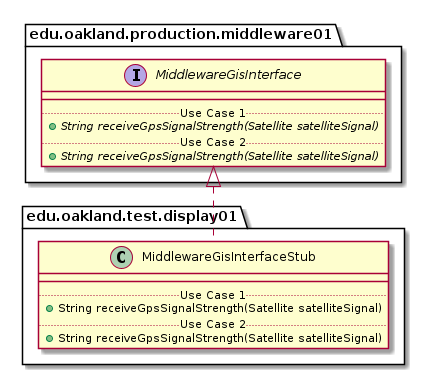

The diagram above was rendered by PlantUML. Its source (embedded in the PNG):
@startuml MiddlewareGisInterfaceStub_Closure


package edu.oakland.test.display01 {
    class MiddlewareGisInterfaceStub {
        __
        .. Use Case 1 ..
        + String receiveGpsSignalStrength(Satellite satelliteSignal)
        .. Use Case 2 ..
        + String receiveGpsSignalStrength(Satellite satelliteSignal)
    }
}






package edu.oakland.production.middleware01 {
    interface MiddlewareGisInterface {
        __
        .. Use Case 1 ..
        {abstract} + String receiveGpsSignalStrength(Satellite satelliteSignal)
        .. Use Case 2 ..
        {abstract} + String receiveGpsSignalStrength(Satellite satelliteSignal)
    }
}






MiddlewareGisInterfaceStub .up.|> MiddlewareGisInterface

@enduml